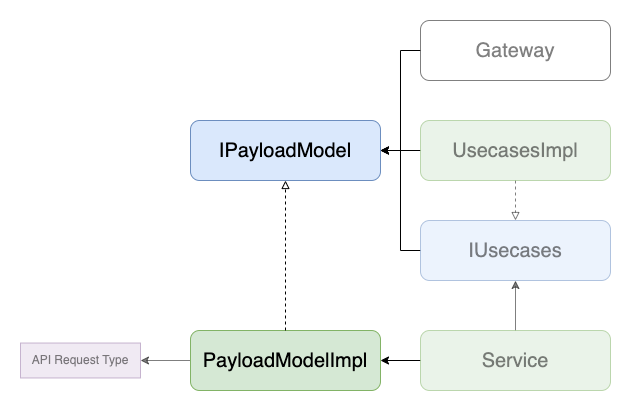

The diagram above was exported from draw.io. Its source (the exported page's mxGraphModel, read from the mxfile embedded in the PNG):
<mxGraphModel dx="2394" dy="908" grid="1" gridSize="10" guides="1" tooltips="1" connect="1" arrows="1" fold="1" page="1" pageScale="1" pageWidth="827" pageHeight="1169" math="0" shadow="0">
  <root>
    <mxCell id="kaB7NJqd_GOrqY9jmhSA-0" />
    <mxCell id="kaB7NJqd_GOrqY9jmhSA-1" parent="kaB7NJqd_GOrqY9jmhSA-0" />
    <mxCell id="Ybv_86cDERo6WewWX3iA-0" style="edgeStyle=orthogonalEdgeStyle;rounded=0;orthogonalLoop=1;jettySize=auto;html=1;entryX=0.5;entryY=1;entryDx=0;entryDy=0;fontSize=12;opacity=50;" edge="1" parent="kaB7NJqd_GOrqY9jmhSA-1" source="Ybv_86cDERo6WewWX3iA-2" target="Ybv_86cDERo6WewWX3iA-5">
      <mxGeometry relative="1" as="geometry" />
    </mxCell>
    <mxCell id="Ybv_86cDERo6WewWX3iA-1" style="edgeStyle=orthogonalEdgeStyle;rounded=0;orthogonalLoop=1;jettySize=auto;html=1;" edge="1" parent="kaB7NJqd_GOrqY9jmhSA-1" source="Ybv_86cDERo6WewWX3iA-2" target="Ybv_86cDERo6WewWX3iA-10">
      <mxGeometry relative="1" as="geometry" />
    </mxCell>
    <mxCell id="Ybv_86cDERo6WewWX3iA-2" value="Service" style="rounded=1;whiteSpace=wrap;html=1;fontSize=20;fillColor=#d5e8d4;strokeColor=#82b366;opacity=50;textOpacity=50;" vertex="1" parent="kaB7NJqd_GOrqY9jmhSA-1">
      <mxGeometry x="100" y="610" width="190" height="60" as="geometry" />
    </mxCell>
    <mxCell id="Ybv_86cDERo6WewWX3iA-3" style="edgeStyle=orthogonalEdgeStyle;rounded=0;orthogonalLoop=1;jettySize=auto;html=1;" edge="1" parent="kaB7NJqd_GOrqY9jmhSA-1" target="Ybv_86cDERo6WewWX3iA-11" source="7QXwozT9isgRtua3qCns-0">
      <mxGeometry relative="1" as="geometry">
        <mxPoint x="100" y="120" as="sourcePoint" />
        <Array as="points">
          <mxPoint x="80" y="330" />
          <mxPoint x="80" y="430" />
        </Array>
      </mxGeometry>
    </mxCell>
    <mxCell id="Ybv_86cDERo6WewWX3iA-4" style="edgeStyle=orthogonalEdgeStyle;rounded=0;orthogonalLoop=1;jettySize=auto;html=1;entryX=1;entryY=0.5;entryDx=0;entryDy=0;" edge="1" parent="kaB7NJqd_GOrqY9jmhSA-1" source="Ybv_86cDERo6WewWX3iA-5" target="Ybv_86cDERo6WewWX3iA-11">
      <mxGeometry relative="1" as="geometry" />
    </mxCell>
    <mxCell id="Ybv_86cDERo6WewWX3iA-5" value="IUsecases" style="rounded=1;whiteSpace=wrap;html=1;fontSize=20;fillColor=#dae8fc;strokeColor=#6c8ebf;opacity=50;textOpacity=50;" vertex="1" parent="kaB7NJqd_GOrqY9jmhSA-1">
      <mxGeometry x="100" y="500" width="190" height="60" as="geometry" />
    </mxCell>
    <mxCell id="Ybv_86cDERo6WewWX3iA-6" style="edgeStyle=orthogonalEdgeStyle;rounded=0;orthogonalLoop=1;jettySize=auto;html=1;fontSize=12;endArrow=block;endFill=0;dashed=1;opacity=50;" edge="1" parent="kaB7NJqd_GOrqY9jmhSA-1" source="Ybv_86cDERo6WewWX3iA-8" target="Ybv_86cDERo6WewWX3iA-5">
      <mxGeometry relative="1" as="geometry" />
    </mxCell>
    <mxCell id="Ybv_86cDERo6WewWX3iA-7" style="edgeStyle=orthogonalEdgeStyle;rounded=0;orthogonalLoop=1;jettySize=auto;html=1;" edge="1" parent="kaB7NJqd_GOrqY9jmhSA-1" source="Ybv_86cDERo6WewWX3iA-8" target="Ybv_86cDERo6WewWX3iA-11">
      <mxGeometry relative="1" as="geometry" />
    </mxCell>
    <mxCell id="Ybv_86cDERo6WewWX3iA-8" value="UsecasesImpl" style="rounded=1;whiteSpace=wrap;html=1;fontSize=20;fillColor=#d5e8d4;strokeColor=#82b366;opacity=50;textOpacity=50;" vertex="1" parent="kaB7NJqd_GOrqY9jmhSA-1">
      <mxGeometry x="100" y="400" width="190" height="60" as="geometry" />
    </mxCell>
    <mxCell id="Ybv_86cDERo6WewWX3iA-9" style="edgeStyle=orthogonalEdgeStyle;rounded=0;orthogonalLoop=1;jettySize=auto;html=1;opacity=50;" edge="1" parent="kaB7NJqd_GOrqY9jmhSA-1" source="Ybv_86cDERo6WewWX3iA-10" target="Ybv_86cDERo6WewWX3iA-12">
      <mxGeometry relative="1" as="geometry">
        <Array as="points">
          <mxPoint x="-220" y="640" />
        </Array>
      </mxGeometry>
    </mxCell>
    <mxCell id="Ybv_86cDERo6WewWX3iA-10" value="PayloadModelImpl" style="rounded=1;whiteSpace=wrap;html=1;fontSize=20;fillColor=#d5e8d4;strokeColor=#82b366;" vertex="1" parent="kaB7NJqd_GOrqY9jmhSA-1">
      <mxGeometry x="-130" y="610" width="190" height="60" as="geometry" />
    </mxCell>
    <mxCell id="Ybv_86cDERo6WewWX3iA-11" value="IPayloadModel" style="rounded=1;whiteSpace=wrap;html=1;fontSize=20;fillColor=#dae8fc;strokeColor=#6c8ebf;" vertex="1" parent="kaB7NJqd_GOrqY9jmhSA-1">
      <mxGeometry x="-130" y="400" width="190" height="60" as="geometry" />
    </mxCell>
    <mxCell id="Ybv_86cDERo6WewWX3iA-12" value="API Request Type" style="rounded=0;whiteSpace=wrap;html=1;fontSize=12;fillColor=#e1d5e7;strokeColor=#9673a6;opacity=50;textOpacity=50;" vertex="1" parent="kaB7NJqd_GOrqY9jmhSA-1">
      <mxGeometry x="-300" y="622.5" width="120" height="35" as="geometry" />
    </mxCell>
    <mxCell id="NzqO-ubryyyY8nde4OBA-0" style="edgeStyle=orthogonalEdgeStyle;rounded=0;orthogonalLoop=1;jettySize=auto;html=1;endArrow=block;endFill=0;dashed=1;" edge="1" parent="kaB7NJqd_GOrqY9jmhSA-1" source="Ybv_86cDERo6WewWX3iA-10" target="Ybv_86cDERo6WewWX3iA-11">
      <mxGeometry relative="1" as="geometry">
        <mxPoint x="-45" y="610" as="sourcePoint" />
        <mxPoint x="-45" y="560" as="targetPoint" />
      </mxGeometry>
    </mxCell>
    <mxCell id="7QXwozT9isgRtua3qCns-0" value="Gateway" style="rounded=1;whiteSpace=wrap;html=1;fontSize=20;opacity=50;textOpacity=50;" vertex="1" parent="kaB7NJqd_GOrqY9jmhSA-1">
      <mxGeometry x="100" y="300" width="190" height="60" as="geometry" />
    </mxCell>
  </root>
</mxGraphModel>